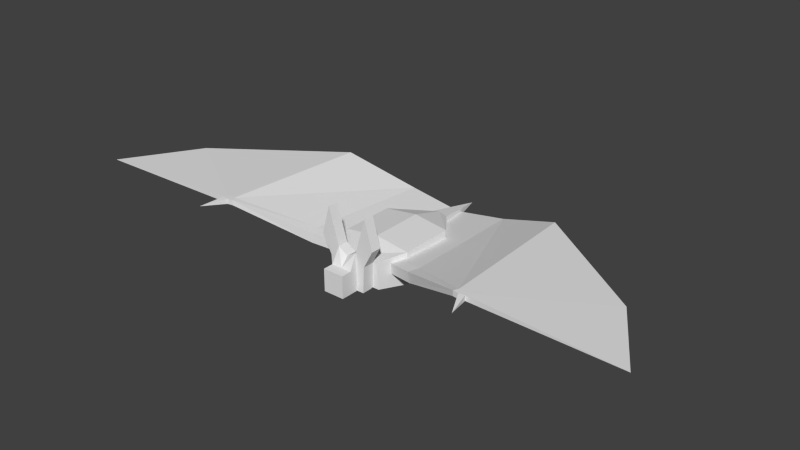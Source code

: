 # Source: epion.blend  (saved by Blender 2.71.0; exported with 4.5.12 LTS)
import bpy
from mathutils import Matrix  # noqa: F401  (used for matrix-valued properties, if any)

bpy.ops.wm.read_factory_settings(use_empty=True)
scene = bpy.context.scene
scene.name = 'Scene'

# ---- collections
col_collection_1 = bpy.data.collections.new('Collection 1'); scene.collection.children.link(col_collection_1)

# ---- world
world_world = bpy.data.worlds.new('World'); scene.world = world_world
world_world.color = (0.05088, 0.05088, 0.05088)
world_world.use_sun_shadow = False
world_world.sun_shadow_jitter_overblur = 0.0
world_world.cycles.sampling_method = 'MANUAL'
world_world.cycles.sample_map_resolution = 256

# ---- meshes
me_wingright = bpy.data.meshes.new('WingRight')
me_wingright.from_pydata([(-0.2175, 0.05788, -0.1078), (-0.1676, 0.1666, -0.09904), (0.4048, -0.01788, 0.001893), (0.3549, -0.1266, -0.006913), (-0.2384, 0.05788, 0.01033), (-0.1884, 0.1666, 0.01913), (0.384, -0.01788, 0.1201), (0.3341, -0.1266, 0.1113), (1.164, -0.4254, 0.3089), (1.139, -0.4798, 0.3089), (1.164, -0.4254, 0.3689), (1.139, -0.4798, 0.3689), (1.26, -0.4327, 0.3089), (1.273, -0.4776, 0.3089), (1.26, -0.4327, 0.3689), (1.273, -0.4776, 0.3689), (1.205, -0.4908, 0.3089), (1.212, -0.414, 0.3089), (1.205, -0.4908, 0.3689), (1.212, -0.414, 0.3689), (1.08, 1.272, 0.3389), (2.435, 0.3016, 0.3389), (2.959, -0.5584, 0.3389), (1.336, -0.7533, 0.3389), (0.3177, 1.486, 0.04745), (-0.2614, 1.5, -0.05466)], [], [(4, 5, 1), (6, 2, 1), (2, 8, 9), (4, 0, 3), (0, 1, 2), (6, 5, 4), (17, 12, 13), (3, 9, 11), (6, 7, 11), (2, 6, 10), (18, 16, 23), (19, 18, 15), (13, 12, 22), (9, 8, 17), (9, 16, 18), (11, 18, 19), (17, 19, 21), (19, 17, 20), (17, 8, 20), (10, 19, 20), (8, 10, 20), (14, 12, 21), (12, 17, 21), (19, 14, 21), (12, 14, 22), (14, 15, 22), (15, 13, 22), (13, 15, 23), (16, 13, 23), (15, 18, 23), (10, 6, 24), (6, 5, 25), (19, 21, 20), (22, 21, 14), (0, 4, 1), (5, 6, 1), (3, 2, 9), (7, 4, 3), (3, 0, 2), (7, 6, 4), (16, 17, 13), (7, 3, 11), (10, 6, 11), (8, 2, 10), (14, 19, 15), (16, 9, 17), (11, 9, 18), (10, 11, 19), (20, 10, 24), (24, 6, 25)])
_uv = me_wingright.uv_layers.new(name='UVMap')
_uv.uv.foreach_set('vector', [0.9994, 0.7342, 0.9922, 0.7533, 0.9809, 0.7538, 0.9127, 0.7166, 0.9042, 0.7185, 0.9809, 0.7538, 0.9042, 0.7185, 0.7962, 0.6293, 0.8006, 0.6187, 0.5784, 0.5241, 0.5766, 0.4999, 0.7, 0.4906, 0.9879, 0.7354, 0.9809, 0.7538, 0.9042, 0.7185, 0.9127, 0.7166, 0.9922, 0.7533, 0.9994, 0.7342, 0.7882, 0.6314, 0.7805, 0.6275, 0.7786, 0.6186, 0.7, 0.4906, 0.8846, 0.5123, 0.8874, 0.5241, 0.9127, 0.7166, 0.9204, 0.6969, 0.8012, 0.6153, 0.9042, 0.7185, 0.9127, 0.7166, 0.7967, 0.6262, 0.9006, 0.521, 0.8977, 0.5092, 0.9571, 0.5012, 0.7886, 0.6283, 0.7902, 0.6128, 0.7787, 0.6152, 0.7786, 0.6186, 0.7805, 0.6275, 0.4987, 0.5938, 0.8006, 0.6187, 0.7962, 0.6293, 0.7882, 0.6314, 0.8846, 0.5123, 0.8977, 0.5092, 0.9006, 0.521, 0.8012, 0.6153, 0.7902, 0.6128, 0.7886, 0.6283, 0.7882, 0.6314, 0.7886, 0.6283, 0.5816, 0.7677, 0.7886, 0.6283, 0.7882, 0.6314, 0.802, 0.9669, 0.7882, 0.6314, 0.7962, 0.6293, 0.802, 0.9669, 0.7967, 0.6262, 0.7886, 0.6283, 0.802, 0.9669, 0.7962, 0.6293, 0.7967, 0.6262, 0.802, 0.9669, 0.7806, 0.6243, 0.7805, 0.6275, 0.5816, 0.7677, 0.7805, 0.6275, 0.7882, 0.6314, 0.5816, 0.7677, 0.7886, 0.6283, 0.7806, 0.6243, 0.5816, 0.7677, 0.7805, 0.6275, 0.7806, 0.6243, 0.4987, 0.5938, 0.7806, 0.6243, 0.7787, 0.6152, 0.4987, 0.5938, 0.6339, 0.5473, 0.6341, 0.5351, 0.9765, 0.5473, 0.6341, 0.5351, 0.6339, 0.5473, 0.5766, 0.5402, 0.7898, 0.6163, 0.7786, 0.6186, 0.7694, 0.5616, 0.7787, 0.6152, 0.7902, 0.6128, 0.7694, 0.5616, 0.7967, 0.6262, 0.9127, 0.7166, 0.9125, 0.9887, 0.9127, 0.7166, 0.9922, 0.7533, 0.9917, 0.9859, 0.7886, 0.6283, 0.5816, 0.7677, 0.802, 0.9669, 0.4987, 0.5938, 0.5816, 0.7677, 0.7806, 0.6243, 0.9879, 0.7354, 0.9994, 0.7342, 0.9809, 0.7538, 0.9922, 0.7533, 0.9127, 0.7166, 0.9809, 0.7538, 0.9116, 0.6996, 0.9042, 0.7185, 0.8006, 0.6187, 0.7018, 0.5149, 0.5784, 0.5241, 0.7, 0.4906, 0.9116, 0.6996, 0.9879, 0.7354, 0.9042, 0.7185, 0.9204, 0.6969, 0.9127, 0.7166, 0.9994, 0.7342, 0.7898, 0.6163, 0.7882, 0.6314, 0.7786, 0.6186, 0.7018, 0.5149, 0.7, 0.4906, 0.8874, 0.5241, 0.7967, 0.6262, 0.9127, 0.7166, 0.8012, 0.6153, 0.7962, 0.6293, 0.9042, 0.7185, 0.7967, 0.6262, 0.7806, 0.6243, 0.7886, 0.6283, 0.7787, 0.6152, 0.7898, 0.6163, 0.8006, 0.6187, 0.7882, 0.6314, 0.8874, 0.5241, 0.8846, 0.5123, 0.9006, 0.521, 0.7967, 0.6262, 0.8012, 0.6153, 0.7886, 0.6283, 0.802, 0.9669, 0.7967, 0.6262, 0.9125, 0.9887, 0.9125, 0.9887, 0.9127, 0.7166, 0.9917, 0.9859])
me_wingright.use_remesh_preserve_volume = False
me_wingright.use_remesh_preserve_attributes = False
me_wingright.use_mirror_vertex_groups = False
me_wingright.update()
me_wingleft = bpy.data.meshes.new('WingLeft')
me_wingleft.from_pydata([(-0.2175, 0.05788, -0.1078), (-0.1676, 0.1666, -0.09904), (0.4048, -0.01788, 0.001893), (0.3549, -0.1266, -0.006913), (-0.2384, 0.05788, 0.01033), (-0.1884, 0.1666, 0.01913), (0.384, -0.01788, 0.1201), (0.3341, -0.1266, 0.1113), (1.164, -0.4254, 0.3089), (1.139, -0.4798, 0.3089), (1.164, -0.4254, 0.3689), (1.139, -0.4798, 0.3689), (1.26, -0.4327, 0.3089), (1.273, -0.4776, 0.3089), (1.26, -0.4327, 0.3689), (1.273, -0.4776, 0.3689), (1.205, -0.4908, 0.3089), (1.212, -0.414, 0.3089), (1.205, -0.4908, 0.3689), (1.212, -0.414, 0.3689), (1.08, 1.272, 0.3389), (2.435, 0.3016, 0.3389), (2.959, -0.5584, 0.3389), (1.336, -0.7533, 0.3389), (0.3177, 1.486, 0.04745), (-0.2614, 1.5, -0.05466)], [], [(4, 5, 1), (6, 2, 1), (2, 8, 9), (4, 0, 3), (0, 1, 2), (6, 5, 4), (17, 12, 13), (3, 9, 11), (6, 7, 11), (2, 6, 10), (18, 16, 23), (19, 18, 15), (13, 12, 22), (9, 8, 17), (9, 16, 18), (11, 18, 19), (17, 19, 21), (19, 17, 20), (17, 8, 20), (10, 19, 20), (8, 10, 20), (14, 12, 21), (12, 17, 21), (19, 14, 21), (12, 14, 22), (14, 15, 22), (15, 13, 22), (13, 15, 23), (16, 13, 23), (15, 18, 23), (10, 6, 24), (6, 5, 25), (19, 21, 20), (22, 21, 14), (0, 4, 1), (5, 6, 1), (3, 2, 9), (7, 4, 3), (3, 0, 2), (7, 6, 4), (16, 17, 13), (7, 3, 11), (10, 6, 11), (8, 2, 10), (14, 19, 15), (16, 9, 17), (11, 9, 18), (10, 11, 19), (20, 10, 24), (24, 6, 25)])
_uv = me_wingleft.uv_layers.new(name='UVMap')
_uv.uv.foreach_set('vector', [0.9994, 0.7342, 0.9922, 0.7533, 0.9809, 0.7538, 0.9127, 0.7166, 0.9042, 0.7185, 0.9809, 0.7538, 0.9042, 0.7185, 0.7962, 0.6293, 0.8006, 0.6187, 0.5784, 0.5241, 0.5766, 0.4999, 0.7, 0.4906, 0.9879, 0.7354, 0.9809, 0.7538, 0.9042, 0.7185, 0.9127, 0.7166, 0.9922, 0.7533, 0.9994, 0.7342, 0.7882, 0.6314, 0.7805, 0.6275, 0.7786, 0.6186, 0.7, 0.4906, 0.8846, 0.5123, 0.8874, 0.5241, 0.9127, 0.7166, 0.9204, 0.6969, 0.8012, 0.6153, 0.9042, 0.7185, 0.9127, 0.7166, 0.7967, 0.6262, 0.9006, 0.521, 0.8977, 0.5092, 0.9571, 0.5012, 0.7886, 0.6283, 0.7902, 0.6128, 0.7787, 0.6152, 0.7786, 0.6186, 0.7805, 0.6275, 0.4987, 0.5938, 0.8006, 0.6187, 0.7962, 0.6293, 0.7882, 0.6314, 0.8846, 0.5123, 0.8977, 0.5092, 0.9006, 0.521, 0.8012, 0.6153, 0.7902, 0.6128, 0.7886, 0.6283, 0.7882, 0.6314, 0.7886, 0.6283, 0.5816, 0.7677, 0.7886, 0.6283, 0.7882, 0.6314, 0.802, 0.9669, 0.7882, 0.6314, 0.7962, 0.6293, 0.802, 0.9669, 0.7967, 0.6262, 0.7886, 0.6283, 0.802, 0.9669, 0.7962, 0.6293, 0.7967, 0.6262, 0.802, 0.9669, 0.7806, 0.6243, 0.7805, 0.6275, 0.5816, 0.7677, 0.7805, 0.6275, 0.7882, 0.6314, 0.5816, 0.7677, 0.7886, 0.6283, 0.7806, 0.6243, 0.5816, 0.7677, 0.7805, 0.6275, 0.7806, 0.6243, 0.4987, 0.5938, 0.7806, 0.6243, 0.7787, 0.6152, 0.4987, 0.5938, 0.6339, 0.5473, 0.6341, 0.5351, 0.9765, 0.5473, 0.6341, 0.5351, 0.6339, 0.5473, 0.5766, 0.5402, 0.7898, 0.6163, 0.7786, 0.6186, 0.7694, 0.5616, 0.7787, 0.6152, 0.7902, 0.6128, 0.7694, 0.5616, 0.7967, 0.6262, 0.9127, 0.7166, 0.9125, 0.9887, 0.9127, 0.7166, 0.9922, 0.7533, 0.9917, 0.9859, 0.7886, 0.6283, 0.5816, 0.7677, 0.802, 0.9669, 0.4987, 0.5938, 0.5816, 0.7677, 0.7806, 0.6243, 0.9879, 0.7354, 0.9994, 0.7342, 0.9809, 0.7538, 0.9922, 0.7533, 0.9127, 0.7166, 0.9809, 0.7538, 0.9116, 0.6996, 0.9042, 0.7185, 0.8006, 0.6187, 0.7018, 0.5149, 0.5784, 0.5241, 0.7, 0.4906, 0.9116, 0.6996, 0.9879, 0.7354, 0.9042, 0.7185, 0.9204, 0.6969, 0.9127, 0.7166, 0.9994, 0.7342, 0.7898, 0.6163, 0.7882, 0.6314, 0.7786, 0.6186, 0.7018, 0.5149, 0.7, 0.4906, 0.8874, 0.5241, 0.7967, 0.6262, 0.9127, 0.7166, 0.8012, 0.6153, 0.7962, 0.6293, 0.9042, 0.7185, 0.7967, 0.6262, 0.7806, 0.6243, 0.7886, 0.6283, 0.7787, 0.6152, 0.7898, 0.6163, 0.8006, 0.6187, 0.7882, 0.6314, 0.8874, 0.5241, 0.8846, 0.5123, 0.9006, 0.521, 0.7967, 0.6262, 0.8012, 0.6153, 0.7886, 0.6283, 0.802, 0.9669, 0.7967, 0.6262, 0.9125, 0.9887, 0.9125, 0.9887, 0.9127, 0.7166, 0.9917, 0.9859])
me_wingleft.use_remesh_preserve_volume = False
me_wingleft.use_remesh_preserve_attributes = False
me_wingleft.use_mirror_vertex_groups = False
me_wingleft.update()
me_head = bpy.data.meshes.new('Head')
me_head.from_pydata([(-0.2, -0.15, -0.16), (-0.2, 0.05, -0.128), (0.2, 0.05, -0.128), (0.2, -0.15, -0.16), (-0.11, -0.15, 0.26), (-0.2, 0.05, 0.128), (0.2, 0.05, 0.128), (0.11, -0.15, 0.26), (-0.11, -0.03, 0.26), (-0.2, -0.03, -0.16), (0.11, -0.03, 0.26), (0.2, -0.03, -0.16), (-0.12, -0.15, -0.1598), (0.12, -0.15, -0.1598), (-0.12, -0.24, 0.09216), (0.12, -0.24, 0.09216), (-0.12, -0.36, -0.1598), (0.12, -0.36, -0.1598), (-0.12, -0.36, 0.09216), (0.12, -0.36, 0.09216), (0.0, 0.05, 0.128), (0.0, 0.05, -0.128), (0.0, -0.15, 0.19), (0.0, -0.15, -0.16), (0.0, -0.03, -0.16), (0.0, -0.03, 0.19), (0.0, -0.24, 0.09216), (0.0, -0.15, -0.1598), (0.0, -0.36, 0.09216), (0.0, -0.36, -0.1598), (-0.214, -0.15, 0.134), (-0.2, 0.05, 0.0512), (0.2, 0.05, 0.0512), (0.214, -0.15, 0.134), (-0.214, -0.03, 0.134), (0.214, -0.03, 0.134), (-0.12, -0.15, 0.01656), (0.12, -0.15, 0.01656), (-0.12, -0.36, 0.01656), (0.12, -0.36, 0.01656), (0.0, 0.05, 0.0512), (0.0, -0.36, 0.01656), (-0.231, -0.15, 0.66), (0.231, -0.15, 0.66), (-0.231, -0.03, 0.66), (0.231, -0.03, 0.66), (-0.321, -0.15, 0.334), (0.321, -0.15, 0.334), (-0.321, -0.03, 0.334), (0.321, -0.03, 0.334)], [], [(34, 31, 1), (32, 2, 21), (33, 3, 11), (3, 13, 27), (21, 2, 11), (25, 20, 5), (34, 9, 0), (35, 11, 2), (24, 11, 3), (25, 8, 4), (13, 17, 29), (4, 14, 26), (7, 15, 37), (30, 0, 12), (38, 16, 29), (14, 18, 28), (37, 15, 19), (12, 16, 38), (40, 21, 1), (0, 23, 27), (1, 21, 24), (6, 20, 25), (9, 24, 23), (10, 25, 22), (27, 29, 16), (7, 22, 26), (41, 29, 17), (26, 28, 19), (8, 5, 31), (6, 32, 40), (35, 49, 47), (30, 46, 48), (10, 35, 32), (33, 37, 13), (4, 30, 36), (18, 38, 41), (37, 39, 17), (36, 38, 18), (20, 40, 31), (28, 41, 39), (43, 47, 49), (44, 48, 46), (35, 10, 45), (34, 48, 44), (33, 47, 43), (8, 44, 42), (7, 43, 45), (30, 4, 42), (9, 34, 1), (40, 32, 21), (35, 33, 11), (23, 3, 27), (24, 21, 11), (8, 25, 5), (30, 34, 0), (32, 35, 2), (23, 24, 3), (22, 25, 4), (27, 13, 29), (22, 4, 26), (33, 7, 37), (36, 30, 12), (41, 38, 29), (26, 14, 28), (39, 37, 19), (36, 12, 38), (31, 40, 1), (12, 0, 27), (9, 1, 24), (10, 6, 25), (0, 9, 23), (7, 10, 22), (12, 27, 16), (15, 7, 26), (39, 41, 17), (15, 26, 19), (34, 8, 31), (20, 6, 40), (33, 35, 47), (34, 30, 48), (6, 10, 32), (3, 33, 13), (14, 4, 36), (28, 18, 41), (13, 37, 17), (14, 36, 18), (5, 20, 31), (19, 28, 39), (45, 43, 49), (42, 44, 46), (49, 35, 45), (8, 34, 44), (7, 33, 43), (4, 8, 42), (10, 7, 45), (46, 30, 42)])
_uv = me_head.uv_layers.new(name='UVMap')
_uv.uv.foreach_set('vector', [0.3131, 0.8179, 0.2927, 0.7969, 0.2929, 0.7517, 0.3745, 0.8082, 0.3745, 0.7615, 0.4266, 0.7615, 0.2358, 0.8179, 0.2358, 0.7436, 0.266, 0.7436, 0.3745, 0.7078, 0.4005, 0.7069, 0.4265, 0.707, 0.4266, 0.7615, 0.3745, 0.7615, 0.3745, 0.7391, 0.4266, 0.8591, 0.4266, 0.8336, 0.4771, 0.8336, 0.3131, 0.8179, 0.3131, 0.7436, 0.3434, 0.7436, 0.266, 0.8179, 0.266, 0.7436, 0.2862, 0.7517, 0.4266, 0.7391, 0.3745, 0.7391, 0.3745, 0.7078, 0.1659, 0.699, 0.133, 0.699, 0.133, 0.6687, 0.4005, 0.7069, 0.4005, 0.6613, 0.4266, 0.6613, 0.09061, 0.8757, 0.08895, 0.8409, 0.1212, 0.8472, 0.1509, 0.8754, 0.1533, 0.8417, 0.1846, 0.8223, 0.04983, 0.8609, 0.01275, 0.7865, 0.03247, 0.7755, 0.1011, 0.8087, 0.09082, 0.7504, 0.1237, 0.7469, 0.08895, 0.8409, 0.1055, 0.8222, 0.1225, 0.8225, 0.1846, 0.8223, 0.1533, 0.8417, 0.1398, 0.8222, 0.03247, 0.7755, 0.09082, 0.7504, 0.1011, 0.8087, 0.4266, 0.8082, 0.4266, 0.7615, 0.4787, 0.7615, 0.4786, 0.7078, 0.4265, 0.7079, 0.4265, 0.707, 0.4787, 0.7615, 0.4266, 0.7615, 0.4266, 0.7391, 0.3761, 0.8336, 0.4266, 0.8336, 0.4266, 0.8591, 0.4786, 0.739, 0.4266, 0.7391, 0.4265, 0.7079, 0.1988, 0.699, 0.1659, 0.699, 0.1659, 0.6687, 0.4265, 0.707, 0.4266, 0.6613, 0.4526, 0.6613, 0.1509, 0.8754, 0.1211, 0.8623, 0.1212, 0.8472, 0.1217, 0.808, 0.1237, 0.7469, 0.1571, 0.7514, 0.1212, 0.8472, 0.1225, 0.8225, 0.1398, 0.8222, 0.4562, 0.8736, 0.4771, 0.8336, 0.4953, 0.827, 0.3745, 0.8282, 0.3745, 0.8082, 0.4266, 0.8082, 0.266, 0.8179, 0.266, 0.8752, 0.2358, 0.8752, 0.3434, 0.8179, 0.3434, 0.8752, 0.3131, 0.8752, 0.397, 0.8736, 0.3596, 0.8562, 0.3579, 0.827, 0.1907, 0.8611, 0.1846, 0.8223, 0.2083, 0.7805, 0.09061, 0.8757, 0.04983, 0.8609, 0.05682, 0.8212, 0.1055, 0.8222, 0.1011, 0.8087, 0.1217, 0.808, 0.1846, 0.8223, 0.1436, 0.8092, 0.1571, 0.7514, 0.05682, 0.8212, 0.1011, 0.8087, 0.1055, 0.8222, 0.4266, 0.8282, 0.4266, 0.8082, 0.4787, 0.8082, 0.1225, 0.8225, 0.1217, 0.808, 0.1436, 0.8092, 0.2358, 0.9605, 0.2358, 0.8752, 0.266, 0.8752, 0.3131, 0.9605, 0.3131, 0.8752, 0.3434, 0.8752, 0.3596, 0.8562, 0.397, 0.8736, 0.413, 0.9778, 0.4936, 0.8562, 0.4962, 0.9134, 0.4402, 0.9778, 0.1907, 0.8611, 0.1882, 0.9196, 0.1253, 0.9803, 0.133, 0.699, 0.02749, 0.699, 0.02749, 0.6687, 0.1988, 0.6687, 0.3042, 0.6687, 0.3042, 0.699, 0.04983, 0.8609, 0.09061, 0.8757, 0.1168, 0.9802, 0.3131, 0.7436, 0.3131, 0.8179, 0.2929, 0.7517, 0.4266, 0.8082, 0.3745, 0.8082, 0.4266, 0.7615, 0.266, 0.8179, 0.2358, 0.8179, 0.266, 0.7436, 0.4265, 0.7079, 0.3745, 0.7078, 0.4265, 0.707, 0.4266, 0.7391, 0.4266, 0.7615, 0.3745, 0.7391, 0.4562, 0.8736, 0.4266, 0.8591, 0.4771, 0.8336, 0.3434, 0.8179, 0.3131, 0.8179, 0.3434, 0.7436, 0.2865, 0.7969, 0.266, 0.8179, 0.2862, 0.7517, 0.4265, 0.7079, 0.4266, 0.7391, 0.3745, 0.7078, 0.1659, 0.6687, 0.1659, 0.699, 0.133, 0.6687, 0.4265, 0.707, 0.4005, 0.7069, 0.4266, 0.6613, 0.1211, 0.8623, 0.09061, 0.8757, 0.1212, 0.8472, 0.1907, 0.8611, 0.1509, 0.8754, 0.1846, 0.8223, 0.05682, 0.8212, 0.04983, 0.8609, 0.03247, 0.7755, 0.1217, 0.808, 0.1011, 0.8087, 0.1237, 0.7469, 0.1212, 0.8472, 0.08895, 0.8409, 0.1225, 0.8225, 0.1436, 0.8092, 0.1846, 0.8223, 0.1398, 0.8222, 0.05682, 0.8212, 0.03247, 0.7755, 0.1011, 0.8087, 0.4787, 0.8082, 0.4266, 0.8082, 0.4787, 0.7615, 0.4526, 0.7069, 0.4786, 0.7078, 0.4265, 0.707, 0.4786, 0.739, 0.4787, 0.7615, 0.4266, 0.7391, 0.397, 0.8736, 0.3761, 0.8336, 0.4266, 0.8591, 0.4786, 0.7078, 0.4786, 0.739, 0.4265, 0.7079, 0.1988, 0.6687, 0.1988, 0.699, 0.1659, 0.6687, 0.4526, 0.7069, 0.4265, 0.707, 0.4526, 0.6613, 0.1533, 0.8417, 0.1509, 0.8754, 0.1212, 0.8472, 0.1436, 0.8092, 0.1217, 0.808, 0.1571, 0.7514, 0.1533, 0.8417, 0.1212, 0.8472, 0.1398, 0.8222, 0.4936, 0.8562, 0.4562, 0.8736, 0.4953, 0.827, 0.4266, 0.8282, 0.3745, 0.8282, 0.4266, 0.8082, 0.2358, 0.8179, 0.266, 0.8179, 0.2358, 0.8752, 0.3131, 0.8179, 0.3434, 0.8179, 0.3131, 0.8752, 0.3761, 0.8336, 0.397, 0.8736, 0.3579, 0.827, 0.2268, 0.7912, 0.1907, 0.8611, 0.2083, 0.7805, 0.08895, 0.8409, 0.09061, 0.8757, 0.05682, 0.8212, 0.1225, 0.8225, 0.1055, 0.8222, 0.1217, 0.808, 0.2083, 0.7805, 0.1846, 0.8223, 0.1571, 0.7514, 0.08895, 0.8409, 0.05682, 0.8212, 0.1055, 0.8222, 0.4787, 0.8282, 0.4266, 0.8282, 0.4787, 0.8082, 0.1398, 0.8222, 0.1225, 0.8225, 0.1436, 0.8092, 0.266, 0.9605, 0.2358, 0.9605, 0.266, 0.8752, 0.3434, 0.9605, 0.3131, 0.9605, 0.3434, 0.8752, 0.357, 0.9134, 0.3596, 0.8562, 0.413, 0.9778, 0.4562, 0.8736, 0.4936, 0.8562, 0.4402, 0.9778, 0.1509, 0.8754, 0.1907, 0.8611, 0.1253, 0.9803, 0.133, 0.6687, 0.133, 0.699, 0.02749, 0.6687, 0.1988, 0.699, 0.1988, 0.6687, 0.3042, 0.699, 0.05228, 0.9177, 0.04983, 0.8609, 0.1168, 0.9802])
me_head.use_remesh_preserve_volume = False
me_head.use_remesh_preserve_attributes = False
me_head.use_mirror_vertex_groups = False
me_head.update()
me_body = bpy.data.meshes.new('Body')
me_body.from_pydata([(-0.3952, -0.26, -0.182), (-0.3952, 0.36, -0.182), (0.3952, 0.36, -0.182), (0.3952, -0.26, -0.182), (-0.3952, -0.26, 0.182), (-0.3952, 0.36, 0.182), (0.3952, 0.36, 0.182), (0.3952, -0.26, 0.182), (-0.2766, -0.56, -0.1547), (0.2766, -0.56, -0.1547), (-0.2766, -0.56, 0.1547), (0.2766, -0.56, 0.1547), (-0.0988, 0.76, -0.091), (0.0988, 0.76, -0.091), (-0.0988, 0.76, 0.091), (0.0988, 0.76, 0.091), (0.0, 1.36, 0.0), (0.0, -0.26, 0.2366), (0.0, 0.36, -0.2366), (0.0, 0.36, 0.2366), (0.0, -0.26, -0.2366), (0.0, -0.56, 0.1538), (0.0, -0.56, -0.1538), (0.0, 0.76, 0.1183), (0.0, 0.76, -0.1183)], [], [(5, 1, 0), (1, 12, 24), (7, 3, 2), (3, 9, 22), (18, 2, 3), (19, 5, 4), (10, 8, 22), (4, 10, 21), (7, 11, 9), (0, 8, 10), (7, 17, 21), (2, 13, 15), (6, 15, 23), (5, 14, 12), (21, 22, 9), (6, 19, 17), (1, 18, 20), (0, 20, 22), (2, 18, 24), (13, 24, 12), (15, 13, 16), (14, 23, 15), (12, 14, 16), (5, 19, 23), (4, 5, 0), (18, 1, 24), (6, 7, 2), (20, 3, 22), (20, 18, 3), (17, 19, 4), (21, 10, 22), (17, 4, 21), (3, 7, 9), (4, 0, 10), (11, 7, 21), (6, 2, 15), (19, 6, 23), (1, 5, 12), (11, 21, 9), (7, 6, 17), (0, 1, 20), (8, 0, 22), (13, 2, 24), (16, 13, 12), (16, 14, 15), (14, 5, 23)])
_uv = me_body.uv_layers.new(name='UVMap')
_uv.uv.foreach_set('vector', [0.398, 0.01649, 0.398, 0.1062, 0.2451, 0.1062, 0.2614, 0.351, 0.3392, 0.2574, 0.3609, 0.2632, 0.2451, 0.1063, 0.2451, 0.01654, 0.398, 0.01654, 0.4619, 0.5096, 0.4314, 0.587, 0.3603, 0.587, 0.3612, 0.3563, 0.4599, 0.3505, 0.4619, 0.5096, 0.1368, 0.3561, 0.2354, 0.3503, 0.2375, 0.5094, 0.01289, 0.1004, 0.01289, 0.02413, 0.08108, 0.02435, 0.2375, 0.5094, 0.207, 0.5868, 0.1359, 0.5868, 0.2451, 0.1063, 0.1656, 0.09953, 0.1656, 0.02327, 0.2451, 0.1062, 0.1656, 0.09948, 0.1656, 0.02322, 0.0355, 0.5091, 0.1359, 0.5079, 0.1359, 0.5868, 0.398, 0.01654, 0.5207, 0.03897, 0.5207, 0.08383, 0.037, 0.3508, 0.1147, 0.2572, 0.1365, 0.263, 0.398, 0.01649, 0.5207, 0.03892, 0.5207, 0.08378, 0.08108, 0.1002, 0.08108, 0.02435, 0.1493, 0.02413, 0.037, 0.3508, 0.1368, 0.3561, 0.1359, 0.5079, 0.2614, 0.351, 0.3612, 0.3563, 0.3603, 0.5081, 0.2599, 0.5094, 0.3603, 0.5081, 0.3603, 0.587, 0.4599, 0.3505, 0.3612, 0.3563, 0.3609, 0.2632, 0.3827, 0.2575, 0.3609, 0.2632, 0.3392, 0.2574, 0.5207, 0.08383, 0.5207, 0.03897, 0.6706, 0.0614, 0.1582, 0.2572, 0.1365, 0.263, 0.1147, 0.2572, 0.5207, 0.08378, 0.5207, 0.03892, 0.6706, 0.06135, 0.2354, 0.3503, 0.1368, 0.3561, 0.1365, 0.263, 0.2451, 0.01649, 0.398, 0.01649, 0.2451, 0.1062, 0.3612, 0.3563, 0.2614, 0.351, 0.3609, 0.2632, 0.398, 0.1063, 0.2451, 0.1063, 0.398, 0.01654, 0.3603, 0.5081, 0.4619, 0.5096, 0.3603, 0.587, 0.3603, 0.5081, 0.3612, 0.3563, 0.4619, 0.5096, 0.1359, 0.5079, 0.1368, 0.3561, 0.2375, 0.5094, 0.08108, 0.1002, 0.01289, 0.1004, 0.08108, 0.02435, 0.1359, 0.5079, 0.2375, 0.5094, 0.1359, 0.5868, 0.2451, 0.01654, 0.2451, 0.1063, 0.1656, 0.02327, 0.2451, 0.01649, 0.2451, 0.1062, 0.1656, 0.02322, 0.06523, 0.5863, 0.0355, 0.5091, 0.1359, 0.5868, 0.398, 0.1063, 0.398, 0.01654, 0.5207, 0.08383, 0.1368, 0.3561, 0.037, 0.3508, 0.1365, 0.263, 0.398, 0.1062, 0.398, 0.01649, 0.5207, 0.08378, 0.1493, 0.1004, 0.08108, 0.1002, 0.1493, 0.02413, 0.0355, 0.5091, 0.037, 0.3508, 0.1359, 0.5079, 0.2599, 0.5094, 0.2614, 0.351, 0.3603, 0.5081, 0.2896, 0.5865, 0.2599, 0.5094, 0.3603, 0.587, 0.3827, 0.2575, 0.4599, 0.3505, 0.3609, 0.2632, 0.361, 0.1239, 0.3827, 0.2575, 0.3392, 0.2574, 0.1366, 0.1236, 0.1582, 0.2572, 0.1147, 0.2572, 0.1582, 0.2572, 0.2354, 0.3503, 0.1365, 0.263])
me_body.use_remesh_preserve_volume = False
me_body.use_remesh_preserve_attributes = False
me_body.use_mirror_vertex_groups = False
me_body.update()

# ---- objects
ob_wingright = bpy.data.objects.new('WingRight', me_wingright)
ob_wingleft = bpy.data.objects.new('WingLeft', me_wingleft)
ob_head = bpy.data.objects.new('Head', me_head)
ob_body = bpy.data.objects.new('Body', me_body)

# ---- transforms, parenting, visibility, modifiers, constraints
ob_wingright.location = (-0.29, -0.4, 0.55)
ob_wingright.scale = (-1.0, 1.0, 1.0)
ob_wingright.lineart.crease_threshold = 0.0
ob_wingleft.location = (0.29, -0.4, 0.55)
ob_wingleft.lineart.crease_threshold = 0.0
ob_head.location = (0.0, -0.55, 0.5)
ob_head.lineart.crease_threshold = 0.0
ob_body.location = (0.0, 0.0, 0.5)
ob_body.lineart.crease_threshold = 0.0

# ---- collection membership
col_collection_1.objects.link(ob_wingright)
col_collection_1.objects.link(ob_wingleft)
col_collection_1.objects.link(ob_head)
col_collection_1.objects.link(ob_body)

# ---- scene / render settings (as saved in the file)
scene.frame_start = 1; scene.frame_end = 250; scene.frame_set(0)
scene.render.engine = 'BLENDER_EEVEE_NEXT'
scene.render.image_settings.compression = 90
scene.render.resolution_percentage = 50
scene.render.dither_intensity = 0.0
scene.cycles.use_denoising = False
scene.cycles.samples = 10
scene.cycles.sampling_pattern = 'TABULATED_SOBOL'
scene.cycles.light_sampling_threshold = 0.0
scene.cycles.use_adaptive_sampling = False
scene.cycles.use_light_tree = False
scene.cycles.blur_glossy = 0.0
scene.cycles.volume_bounces = 1
scene.cycles.pixel_filter_type = 'GAUSSIAN'
scene.cycles.sample_clamp_indirect = 0.0
scene.view_settings.view_transform = 'Standard'
bpy.context.view_layer.update()

# ---- added for rendering (the .blend has no active camera and no usable light): camera, sun
cam_auto = bpy.data.cameras.new('AutoCamera')
cam_auto.lens = 50.0
cam_auto.sensor_width = 36.0
cam_auto.clip_end = 1000.0
ob_auto_camera = bpy.data.objects.new('AutoCamera', cam_auto)
scene.collection.objects.link(ob_auto_camera)
ob_auto_camera.location = (6.50014, -7.69684, 5.91181)
ob_auto_camera.rotation_euler = (1.09748, -7.21219e-08, 0.694738)
scene.camera = ob_auto_camera
light_auto_sun = bpy.data.lights.new('AutoSun', 'SUN')
light_auto_sun.energy = 3.0
light_auto_sun.angle = 0.0523599
ob_auto_sun = bpy.data.objects.new('AutoSun', light_auto_sun)
scene.collection.objects.link(ob_auto_sun)
ob_auto_sun.rotation_euler = (0.872665, 0.174533, 0.523599)
bpy.context.view_layer.update()
